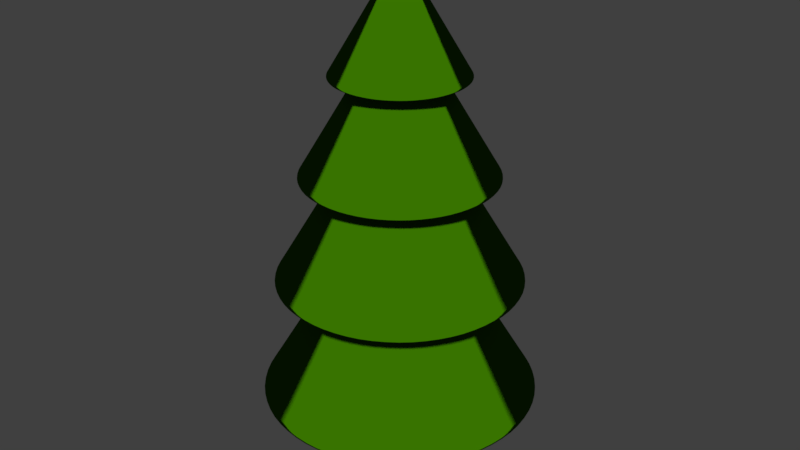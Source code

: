 # Source: 02.blend  (saved by Blender 2.78.0; exported with 4.5.12 LTS)
import bpy
from mathutils import Matrix  # noqa: F401  (used for matrix-valued properties, if any)

bpy.ops.wm.read_factory_settings(use_empty=True)
scene = bpy.context.scene
scene.name = 'Scene'

# ---- collections
col_collection_1 = bpy.data.collections.new('Collection 1'); scene.collection.children.link(col_collection_1)

# ---- materials (node trees are filled in below, after node groups)
mat_tronco = bpy.data.materials.new('Tronco')
mat_tronco.alpha_threshold = 0.0
mat_tronco.roughness = 0.5
mat_folhas = bpy.data.materials.new('Folhas')
mat_folhas.alpha_threshold = 0.0
mat_folhas.roughness = 0.5

# ---- material node trees
mat_tronco.use_nodes = True; mat_tronco.node_tree.nodes.clear()
_N = mat_tronco.node_tree.nodes; _L = mat_tronco.node_tree.links
n0 = _N.new('ShaderNodeOutputMaterial'); n0.name = 'Material Output'; n0.location = (300, 300)
n1 = _N.new('ShaderNodeBsdfToon'); n1.name = 'Toon BSDF'; n1.location = (10, 300)
n1.inputs[0].default_value = (0.1789, 0.04567, 0.006351, 1.0)
_L.new(n1.outputs[0], n0.inputs[0])
n0.is_active_output = True
mat_folhas.use_nodes = True; mat_folhas.node_tree.nodes.clear()
_N = mat_folhas.node_tree.nodes; _L = mat_folhas.node_tree.links
n0 = _N.new('ShaderNodeOutputMaterial'); n0.name = 'Material Output'; n0.location = (300, 300)
n1 = _N.new('ShaderNodeBsdfToon'); n1.name = 'Toon BSDF'; n1.location = (10, 300)
n1.inputs[0].default_value = (0.02372, 0.1025, 0.0, 1.0)
_L.new(n1.outputs[0], n0.inputs[0])
n0.is_active_output = True

# ---- world
world_world = bpy.data.worlds.new('World'); scene.world = world_world
world_world.color = (0.05088, 0.05088, 0.05088)
world_world.use_sun_shadow = False
world_world.sun_shadow_jitter_overblur = 0.0
world_world.cycles.sampling_method = 'MANUAL'

# ---- meshes
me_cylinder = bpy.data.meshes.new('Cylinder')
me_cylinder.from_pydata([(0.0, 1.0, -1.0), (0.0, 1.0, 1.0), (0.3827, 0.9239, -1.0), (0.3827, 0.9239, 1.0), (0.7071, 0.7071, -1.0), (0.7071, 0.7071, 1.0), (0.9239, 0.3827, -1.0), (0.9239, 0.3827, 1.0), (1.0, -4.371e-08, -1.0), (1.0, -4.371e-08, 1.0), (0.9239, -0.3827, -1.0), (0.9239, -0.3827, 1.0), (0.7071, -0.7071, -1.0), (0.7071, -0.7071, 1.0), (0.3827, -0.9239, -1.0), (0.3827, -0.9239, 1.0), (1.51e-07, -1.0, -1.0), (1.51e-07, -1.0, 1.0), (-0.3827, -0.9239, -1.0), (-0.3827, -0.9239, 1.0), (-0.7071, -0.7071, -1.0), (-0.7071, -0.7071, 1.0), (-0.9239, -0.3827, -1.0), (-0.9239, -0.3827, 1.0), (-1.0, 1.192e-08, -1.0), (-1.0, 1.192e-08, 1.0), (-0.9239, 0.3827, -1.0), (-0.9239, 0.3827, 1.0), (-0.7071, 0.7071, -1.0), (-0.7071, 0.7071, 1.0), (-0.3827, 0.9239, -1.0), (-0.3827, 0.9239, 1.0), (-7.122e-09, 1.191, -1.0), (0.4558, 1.101, -1.0), (0.8423, 0.8423, -1.0), (1.101, 0.4558, -1.0), (1.191, -5.421e-08, -1.0), (1.101, -0.4558, -1.0), (0.8423, -0.8423, -1.0), (0.4558, -1.101, -1.0), (1.727e-07, -1.191, -1.0), (-0.4558, -1.101, -1.0), (-0.8423, -0.8423, -1.0), (-1.101, -0.4558, -1.0), (-1.191, 1.207e-08, -1.0), (-1.101, 0.4558, -1.0), (-0.8423, 0.8423, -1.0), (-0.4558, 1.101, -1.0), (-7.122e-09, 1.191, -1.0), (0.4558, 1.101, -1.0), (0.8423, 0.8423, -1.0), (1.101, 0.4558, -1.0), (1.191, -5.421e-08, -1.0), (1.101, -0.4558, -1.0), (0.8423, -0.8423, -1.0), (0.4558, -1.101, -1.0), (1.727e-07, -1.191, -1.0), (-0.4558, -1.101, -1.0), (-0.8423, -0.8423, -1.0), (-1.101, -0.4558, -1.0), (-1.191, 1.207e-08, -1.0), (-1.101, 0.4558, -1.0), (-0.8423, 0.8423, -1.0), (-0.4558, 1.101, -1.0)], [], [(48, 1, 3, 49), (49, 3, 5, 50), (50, 5, 7, 51), (51, 7, 9, 52), (52, 9, 11, 53), (53, 11, 13, 54), (54, 13, 15, 55), (55, 15, 17, 56), (56, 17, 19, 57), (57, 19, 21, 58), (58, 21, 23, 59), (59, 23, 25, 60), (60, 25, 27, 61), (61, 27, 29, 62), (3, 1, 31, 29, 27, 25, 23, 21, 19, 17, 15, 13, 11, 9, 7, 5), (62, 29, 31, 63), (63, 31, 1, 48), (0, 2, 4, 6, 8, 10, 12, 14, 16, 18, 20, 22, 24, 26, 28, 30), (30, 47, 32, 0), (28, 46, 47, 30), (26, 45, 46, 28), (24, 44, 45, 26), (22, 43, 44, 24), (20, 42, 43, 22), (18, 41, 42, 20), (16, 40, 41, 18), (14, 39, 40, 16), (12, 38, 39, 14), (10, 37, 38, 12), (8, 36, 37, 10), (6, 35, 36, 8), (4, 34, 35, 6), (2, 33, 34, 4), (0, 32, 33, 2), (47, 63, 48, 32), (46, 62, 63, 47), (45, 61, 62, 46), (44, 60, 61, 45), (43, 59, 60, 44), (42, 58, 59, 43), (41, 57, 58, 42), (40, 56, 57, 41), (39, 55, 56, 40), (38, 54, 55, 39), (37, 53, 54, 38), (36, 52, 53, 37), (35, 51, 52, 36), (34, 50, 51, 35), (33, 49, 50, 34), (32, 48, 49, 33)])
me_cylinder.polygons.foreach_set('use_smooth', [True] * 50)
me_cylinder.materials.append(mat_tronco)
me_cylinder.use_remesh_preserve_volume = False
me_cylinder.use_remesh_preserve_attributes = False
me_cylinder.use_mirror_vertex_groups = False
me_cylinder.update()
me_cone_005 = bpy.data.meshes.new('Cone.005')
me_cone_005.from_pydata([(-3.061e-08, 1.335, 2.167), (0.5108, 1.233, 2.167), (0.9439, 0.9439, 2.167), (1.233, 0.5108, 2.167), (1.335, -5.259e-08, 2.167), (1.233, -0.5108, 2.167), (0.9439, -0.9439, 2.167), (0.5108, -1.233, 2.167), (1.709e-07, -1.335, 2.167), (-0.5108, -1.233, 2.167), (-0.9439, -0.9439, 2.167), (-1.233, -0.5108, 2.167), (-1.335, 2.168e-08, 2.167), (-1.233, 0.5108, 2.167), (-0.9439, 0.9439, 2.167), (-0.5108, 1.233, 2.167), (3.991e-08, 0.07558, 4.251), (0.02892, 0.06982, 4.251), (0.05344, 0.05344, 4.251), (0.06982, 0.02892, 4.251), (0.07558, -3.11e-09, 4.251), (0.06982, -0.02892, 4.251), (0.05344, -0.05344, 4.251), (0.02892, -0.06982, 4.251), (5.132e-08, -0.07558, 4.251), (-0.02892, -0.06982, 4.251), (-0.05344, -0.05344, 4.251), (-0.06982, -0.02892, 4.251), (-0.07558, 1.095e-09, 4.251), (-0.06982, 0.02892, 4.251), (-0.05344, 0.05344, 4.251), (-0.02892, 0.06982, 4.251), (0.4817, 1.163, 2.293), (0.8901, 0.8901, 2.293), (1.163, 0.4817, 2.293), (1.259, -4.96e-08, 2.293), (1.163, -0.4817, 2.293), (0.8901, -0.8901, 2.293), (0.4817, -1.163, 2.293), (1.637e-07, -1.259, 2.293), (-0.4817, -1.163, 2.293), (-0.8901, -0.8901, 2.293), (-1.163, -0.4817, 2.293), (-1.259, 2.044e-08, 2.293), (-1.163, 0.4817, 2.293), (-0.8901, 0.8901, 2.293), (-0.4817, 1.163, 2.293), (-2.635e-08, 1.259, 2.293), (-2.635e-08, 1.259, 2.293), (0.4817, 1.163, 2.293), (0.8901, 0.8901, 2.293), (1.163, 0.4817, 2.293), (1.259, -4.96e-08, 2.293), (1.163, -0.4817, 2.293), (0.8901, -0.8901, 2.293), (0.4817, -1.163, 2.293), (1.637e-07, -1.259, 2.293), (-0.4817, -1.163, 2.293), (-0.8901, -0.8901, 2.293), (-1.163, -0.4817, 2.293), (-1.259, 2.044e-08, 2.293), (-1.163, 0.4817, 2.293), (-0.8901, 0.8901, 2.293), (-0.4817, 1.163, 2.293), (0.5116, 1.235, 2.167), (0.9453, 0.9453, 2.167), (1.235, 0.5116, 2.167), (1.337, -5.267e-08, 2.167), (1.235, -0.5116, 2.167), (0.9453, -0.9453, 2.167), (0.5116, -1.235, 2.167), (1.711e-07, -1.337, 2.167), (-0.5116, -1.235, 2.167), (-0.9453, -0.9453, 2.167), (-1.235, -0.5116, 2.167), (-1.337, 2.17e-08, 2.167), (-1.235, 0.5116, 2.167), (-0.9453, 0.9453, 2.167), (-0.5116, 1.235, 2.167), (-3.077e-08, 1.337, 2.167)], [], [(0, 1, 2, 3, 4, 5, 6, 7, 8, 9, 10, 11, 12, 13, 14, 15), (63, 31, 16, 48), (62, 30, 31, 63), (61, 29, 30, 62), (60, 28, 29, 61), (59, 27, 28, 60), (58, 26, 27, 59), (57, 25, 26, 58), (56, 24, 25, 57), (55, 23, 24, 56), (54, 22, 23, 55), (53, 21, 22, 54), (52, 20, 21, 53), (51, 19, 20, 52), (50, 18, 19, 51), (49, 17, 18, 50), (48, 16, 17, 49), (79, 47, 32, 64), (64, 32, 33, 65), (65, 33, 34, 66), (66, 34, 35, 67), (67, 35, 36, 68), (68, 36, 37, 69), (69, 37, 38, 70), (70, 38, 39, 71), (71, 39, 40, 72), (72, 40, 41, 73), (73, 41, 42, 74), (74, 42, 43, 75), (75, 43, 44, 76), (76, 44, 45, 77), (77, 45, 46, 78), (78, 46, 47, 79), (47, 48, 49, 32), (32, 49, 50, 33), (33, 50, 51, 34), (34, 51, 52, 35), (35, 52, 53, 36), (36, 53, 54, 37), (37, 54, 55, 38), (38, 55, 56, 39), (39, 56, 57, 40), (40, 57, 58, 41), (41, 58, 59, 42), (42, 59, 60, 43), (43, 60, 61, 44), (44, 61, 62, 45), (45, 62, 63, 46), (46, 63, 48, 47), (15, 78, 79, 0), (14, 77, 78, 15), (13, 76, 77, 14), (12, 75, 76, 13), (11, 74, 75, 12), (10, 73, 74, 11), (9, 72, 73, 10), (8, 71, 72, 9), (7, 70, 71, 8), (6, 69, 70, 7), (5, 68, 69, 6), (4, 67, 68, 5), (3, 66, 67, 4), (2, 65, 66, 3), (1, 64, 65, 2), (0, 79, 64, 1)])
me_cone_005.polygons.foreach_set('use_smooth', [True] * 65)
me_cone_005.materials.append(mat_folhas)
me_cone_005.use_remesh_preserve_volume = False
me_cone_005.use_remesh_preserve_attributes = False
me_cone_005.use_mirror_vertex_groups = False
me_cone_005.update()
me_cone_002 = bpy.data.meshes.new('Cone.002')
me_cone_002.from_pydata([(-3.061e-08, 1.335, 2.167), (0.5108, 1.233, 2.167), (0.9439, 0.9439, 2.167), (1.233, 0.5108, 2.167), (1.335, -5.259e-08, 2.167), (1.233, -0.5108, 2.167), (0.9439, -0.9439, 2.167), (0.5108, -1.233, 2.167), (1.709e-07, -1.335, 2.167), (-0.5108, -1.233, 2.167), (-0.9439, -0.9439, 2.167), (-1.233, -0.5108, 2.167), (-1.335, 2.168e-08, 2.167), (-1.233, 0.5108, 2.167), (-0.9439, 0.9439, 2.167), (-0.5108, 1.233, 2.167), (3.991e-08, 0.07558, 4.251), (0.02892, 0.06982, 4.251), (0.05344, 0.05344, 4.251), (0.06982, 0.02892, 4.251), (0.07558, -3.11e-09, 4.251), (0.06982, -0.02892, 4.251), (0.05344, -0.05344, 4.251), (0.02892, -0.06982, 4.251), (5.132e-08, -0.07558, 4.251), (-0.02892, -0.06982, 4.251), (-0.05344, -0.05344, 4.251), (-0.06982, -0.02892, 4.251), (-0.07558, 1.095e-09, 4.251), (-0.06982, 0.02892, 4.251), (-0.05344, 0.05344, 4.251), (-0.02892, 0.06982, 4.251), (0.4817, 1.163, 2.293), (0.8901, 0.8901, 2.293), (1.163, 0.4817, 2.293), (1.259, -4.96e-08, 2.293), (1.163, -0.4817, 2.293), (0.8901, -0.8901, 2.293), (0.4817, -1.163, 2.293), (1.637e-07, -1.259, 2.293), (-0.4817, -1.163, 2.293), (-0.8901, -0.8901, 2.293), (-1.163, -0.4817, 2.293), (-1.259, 2.044e-08, 2.293), (-1.163, 0.4817, 2.293), (-0.8901, 0.8901, 2.293), (-0.4817, 1.163, 2.293), (-2.635e-08, 1.259, 2.293), (-2.635e-08, 1.259, 2.293), (0.4817, 1.163, 2.293), (0.8901, 0.8901, 2.293), (1.163, 0.4817, 2.293), (1.259, -4.96e-08, 2.293), (1.163, -0.4817, 2.293), (0.8901, -0.8901, 2.293), (0.4817, -1.163, 2.293), (1.637e-07, -1.259, 2.293), (-0.4817, -1.163, 2.293), (-0.8901, -0.8901, 2.293), (-1.163, -0.4817, 2.293), (-1.259, 2.044e-08, 2.293), (-1.163, 0.4817, 2.293), (-0.8901, 0.8901, 2.293), (-0.4817, 1.163, 2.293), (0.5116, 1.235, 2.167), (0.9453, 0.9453, 2.167), (1.235, 0.5116, 2.167), (1.337, -5.267e-08, 2.167), (1.235, -0.5116, 2.167), (0.9453, -0.9453, 2.167), (0.5116, -1.235, 2.167), (1.711e-07, -1.337, 2.167), (-0.5116, -1.235, 2.167), (-0.9453, -0.9453, 2.167), (-1.235, -0.5116, 2.167), (-1.337, 2.17e-08, 2.167), (-1.235, 0.5116, 2.167), (-0.9453, 0.9453, 2.167), (-0.5116, 1.235, 2.167), (-3.077e-08, 1.337, 2.167)], [], [(0, 1, 2, 3, 4, 5, 6, 7, 8, 9, 10, 11, 12, 13, 14, 15), (63, 31, 16, 48), (62, 30, 31, 63), (61, 29, 30, 62), (60, 28, 29, 61), (59, 27, 28, 60), (58, 26, 27, 59), (57, 25, 26, 58), (56, 24, 25, 57), (55, 23, 24, 56), (54, 22, 23, 55), (53, 21, 22, 54), (52, 20, 21, 53), (51, 19, 20, 52), (50, 18, 19, 51), (49, 17, 18, 50), (48, 16, 17, 49), (79, 47, 32, 64), (64, 32, 33, 65), (65, 33, 34, 66), (66, 34, 35, 67), (67, 35, 36, 68), (68, 36, 37, 69), (69, 37, 38, 70), (70, 38, 39, 71), (71, 39, 40, 72), (72, 40, 41, 73), (73, 41, 42, 74), (74, 42, 43, 75), (75, 43, 44, 76), (76, 44, 45, 77), (77, 45, 46, 78), (78, 46, 47, 79), (47, 48, 49, 32), (32, 49, 50, 33), (33, 50, 51, 34), (34, 51, 52, 35), (35, 52, 53, 36), (36, 53, 54, 37), (37, 54, 55, 38), (38, 55, 56, 39), (39, 56, 57, 40), (40, 57, 58, 41), (41, 58, 59, 42), (42, 59, 60, 43), (43, 60, 61, 44), (44, 61, 62, 45), (45, 62, 63, 46), (46, 63, 48, 47), (15, 78, 79, 0), (14, 77, 78, 15), (13, 76, 77, 14), (12, 75, 76, 13), (11, 74, 75, 12), (10, 73, 74, 11), (9, 72, 73, 10), (8, 71, 72, 9), (7, 70, 71, 8), (6, 69, 70, 7), (5, 68, 69, 6), (4, 67, 68, 5), (3, 66, 67, 4), (2, 65, 66, 3), (1, 64, 65, 2), (0, 79, 64, 1)])
me_cone_002.polygons.foreach_set('use_smooth', [True] * 65)
me_cone_002.materials.append(mat_folhas)
me_cone_002.use_remesh_preserve_volume = False
me_cone_002.use_remesh_preserve_attributes = False
me_cone_002.use_mirror_vertex_groups = False
me_cone_002.update()
me_cone_001 = bpy.data.meshes.new('Cone.001')
me_cone_001.from_pydata([(-3.061e-08, 1.335, 2.167), (0.5108, 1.233, 2.167), (0.9439, 0.9439, 2.167), (1.233, 0.5108, 2.167), (1.335, -5.259e-08, 2.167), (1.233, -0.5108, 2.167), (0.9439, -0.9439, 2.167), (0.5108, -1.233, 2.167), (1.709e-07, -1.335, 2.167), (-0.5108, -1.233, 2.167), (-0.9439, -0.9439, 2.167), (-1.233, -0.5108, 2.167), (-1.335, 2.168e-08, 2.167), (-1.233, 0.5108, 2.167), (-0.9439, 0.9439, 2.167), (-0.5108, 1.233, 2.167), (3.991e-08, 0.07558, 4.251), (0.02892, 0.06982, 4.251), (0.05344, 0.05344, 4.251), (0.06982, 0.02892, 4.251), (0.07558, -3.11e-09, 4.251), (0.06982, -0.02892, 4.251), (0.05344, -0.05344, 4.251), (0.02892, -0.06982, 4.251), (5.132e-08, -0.07558, 4.251), (-0.02892, -0.06982, 4.251), (-0.05344, -0.05344, 4.251), (-0.06982, -0.02892, 4.251), (-0.07558, 1.095e-09, 4.251), (-0.06982, 0.02892, 4.251), (-0.05344, 0.05344, 4.251), (-0.02892, 0.06982, 4.251), (0.4817, 1.163, 2.293), (0.8901, 0.8901, 2.293), (1.163, 0.4817, 2.293), (1.259, -4.96e-08, 2.293), (1.163, -0.4817, 2.293), (0.8901, -0.8901, 2.293), (0.4817, -1.163, 2.293), (1.637e-07, -1.259, 2.293), (-0.4817, -1.163, 2.293), (-0.8901, -0.8901, 2.293), (-1.163, -0.4817, 2.293), (-1.259, 2.044e-08, 2.293), (-1.163, 0.4817, 2.293), (-0.8901, 0.8901, 2.293), (-0.4817, 1.163, 2.293), (-2.635e-08, 1.259, 2.293), (-2.635e-08, 1.259, 2.293), (0.4817, 1.163, 2.293), (0.8901, 0.8901, 2.293), (1.163, 0.4817, 2.293), (1.259, -4.96e-08, 2.293), (1.163, -0.4817, 2.293), (0.8901, -0.8901, 2.293), (0.4817, -1.163, 2.293), (1.637e-07, -1.259, 2.293), (-0.4817, -1.163, 2.293), (-0.8901, -0.8901, 2.293), (-1.163, -0.4817, 2.293), (-1.259, 2.044e-08, 2.293), (-1.163, 0.4817, 2.293), (-0.8901, 0.8901, 2.293), (-0.4817, 1.163, 2.293), (0.5116, 1.235, 2.167), (0.9453, 0.9453, 2.167), (1.235, 0.5116, 2.167), (1.337, -5.267e-08, 2.167), (1.235, -0.5116, 2.167), (0.9453, -0.9453, 2.167), (0.5116, -1.235, 2.167), (1.711e-07, -1.337, 2.167), (-0.5116, -1.235, 2.167), (-0.9453, -0.9453, 2.167), (-1.235, -0.5116, 2.167), (-1.337, 2.17e-08, 2.167), (-1.235, 0.5116, 2.167), (-0.9453, 0.9453, 2.167), (-0.5116, 1.235, 2.167), (-3.077e-08, 1.337, 2.167)], [], [(0, 1, 2, 3, 4, 5, 6, 7, 8, 9, 10, 11, 12, 13, 14, 15), (63, 31, 16, 48), (62, 30, 31, 63), (61, 29, 30, 62), (60, 28, 29, 61), (59, 27, 28, 60), (58, 26, 27, 59), (57, 25, 26, 58), (56, 24, 25, 57), (55, 23, 24, 56), (54, 22, 23, 55), (53, 21, 22, 54), (52, 20, 21, 53), (51, 19, 20, 52), (50, 18, 19, 51), (49, 17, 18, 50), (48, 16, 17, 49), (79, 47, 32, 64), (64, 32, 33, 65), (65, 33, 34, 66), (66, 34, 35, 67), (67, 35, 36, 68), (68, 36, 37, 69), (69, 37, 38, 70), (70, 38, 39, 71), (71, 39, 40, 72), (72, 40, 41, 73), (73, 41, 42, 74), (74, 42, 43, 75), (75, 43, 44, 76), (76, 44, 45, 77), (77, 45, 46, 78), (78, 46, 47, 79), (47, 48, 49, 32), (32, 49, 50, 33), (33, 50, 51, 34), (34, 51, 52, 35), (35, 52, 53, 36), (36, 53, 54, 37), (37, 54, 55, 38), (38, 55, 56, 39), (39, 56, 57, 40), (40, 57, 58, 41), (41, 58, 59, 42), (42, 59, 60, 43), (43, 60, 61, 44), (44, 61, 62, 45), (45, 62, 63, 46), (46, 63, 48, 47), (15, 78, 79, 0), (14, 77, 78, 15), (13, 76, 77, 14), (12, 75, 76, 13), (11, 74, 75, 12), (10, 73, 74, 11), (9, 72, 73, 10), (8, 71, 72, 9), (7, 70, 71, 8), (6, 69, 70, 7), (5, 68, 69, 6), (4, 67, 68, 5), (3, 66, 67, 4), (2, 65, 66, 3), (1, 64, 65, 2), (0, 79, 64, 1)])
me_cone_001.polygons.foreach_set('use_smooth', [True] * 65)
me_cone_001.materials.append(mat_folhas)
me_cone_001.use_remesh_preserve_volume = False
me_cone_001.use_remesh_preserve_attributes = False
me_cone_001.use_mirror_vertex_groups = False
me_cone_001.update()
me_cone = bpy.data.meshes.new('Cone')
me_cone.from_pydata([(-3.061e-08, 1.335, 2.167), (0.5108, 1.233, 2.167), (0.9439, 0.9439, 2.167), (1.233, 0.5108, 2.167), (1.335, -5.259e-08, 2.167), (1.233, -0.5108, 2.167), (0.9439, -0.9439, 2.167), (0.5108, -1.233, 2.167), (1.709e-07, -1.335, 2.167), (-0.5108, -1.233, 2.167), (-0.9439, -0.9439, 2.167), (-1.233, -0.5108, 2.167), (-1.335, 2.168e-08, 2.167), (-1.233, 0.5108, 2.167), (-0.9439, 0.9439, 2.167), (-0.5108, 1.233, 2.167), (3.991e-08, 0.07558, 4.251), (0.02892, 0.06982, 4.251), (0.05344, 0.05344, 4.251), (0.06982, 0.02892, 4.251), (0.07558, -3.11e-09, 4.251), (0.06982, -0.02892, 4.251), (0.05344, -0.05344, 4.251), (0.02892, -0.06982, 4.251), (5.132e-08, -0.07558, 4.251), (-0.02892, -0.06982, 4.251), (-0.05344, -0.05344, 4.251), (-0.06982, -0.02892, 4.251), (-0.07558, 1.095e-09, 4.251), (-0.06982, 0.02892, 4.251), (-0.05344, 0.05344, 4.251), (-0.02892, 0.06982, 4.251), (0.4817, 1.163, 2.293), (0.8901, 0.8901, 2.293), (1.163, 0.4817, 2.293), (1.259, -4.96e-08, 2.293), (1.163, -0.4817, 2.293), (0.8901, -0.8901, 2.293), (0.4817, -1.163, 2.293), (1.637e-07, -1.259, 2.293), (-0.4817, -1.163, 2.293), (-0.8901, -0.8901, 2.293), (-1.163, -0.4817, 2.293), (-1.259, 2.044e-08, 2.293), (-1.163, 0.4817, 2.293), (-0.8901, 0.8901, 2.293), (-0.4817, 1.163, 2.293), (-2.635e-08, 1.259, 2.293), (-2.635e-08, 1.259, 2.293), (0.4817, 1.163, 2.293), (0.8901, 0.8901, 2.293), (1.163, 0.4817, 2.293), (1.259, -4.96e-08, 2.293), (1.163, -0.4817, 2.293), (0.8901, -0.8901, 2.293), (0.4817, -1.163, 2.293), (1.637e-07, -1.259, 2.293), (-0.4817, -1.163, 2.293), (-0.8901, -0.8901, 2.293), (-1.163, -0.4817, 2.293), (-1.259, 2.044e-08, 2.293), (-1.163, 0.4817, 2.293), (-0.8901, 0.8901, 2.293), (-0.4817, 1.163, 2.293), (0.5116, 1.235, 2.167), (0.9453, 0.9453, 2.167), (1.235, 0.5116, 2.167), (1.337, -5.267e-08, 2.167), (1.235, -0.5116, 2.167), (0.9453, -0.9453, 2.167), (0.5116, -1.235, 2.167), (1.711e-07, -1.337, 2.167), (-0.5116, -1.235, 2.167), (-0.9453, -0.9453, 2.167), (-1.235, -0.5116, 2.167), (-1.337, 2.17e-08, 2.167), (-1.235, 0.5116, 2.167), (-0.9453, 0.9453, 2.167), (-0.5116, 1.235, 2.167), (-3.077e-08, 1.337, 2.167)], [], [(0, 1, 2, 3, 4, 5, 6, 7, 8, 9, 10, 11, 12, 13, 14, 15), (63, 31, 16, 48), (62, 30, 31, 63), (61, 29, 30, 62), (60, 28, 29, 61), (59, 27, 28, 60), (58, 26, 27, 59), (57, 25, 26, 58), (56, 24, 25, 57), (55, 23, 24, 56), (54, 22, 23, 55), (53, 21, 22, 54), (52, 20, 21, 53), (51, 19, 20, 52), (50, 18, 19, 51), (49, 17, 18, 50), (48, 16, 17, 49), (79, 47, 32, 64), (64, 32, 33, 65), (65, 33, 34, 66), (66, 34, 35, 67), (67, 35, 36, 68), (68, 36, 37, 69), (69, 37, 38, 70), (70, 38, 39, 71), (71, 39, 40, 72), (72, 40, 41, 73), (73, 41, 42, 74), (74, 42, 43, 75), (75, 43, 44, 76), (76, 44, 45, 77), (77, 45, 46, 78), (78, 46, 47, 79), (47, 48, 49, 32), (32, 49, 50, 33), (33, 50, 51, 34), (34, 51, 52, 35), (35, 52, 53, 36), (36, 53, 54, 37), (37, 54, 55, 38), (38, 55, 56, 39), (39, 56, 57, 40), (40, 57, 58, 41), (41, 58, 59, 42), (42, 59, 60, 43), (43, 60, 61, 44), (44, 61, 62, 45), (45, 62, 63, 46), (46, 63, 48, 47), (15, 78, 79, 0), (14, 77, 78, 15), (13, 76, 77, 14), (12, 75, 76, 13), (11, 74, 75, 12), (10, 73, 74, 11), (9, 72, 73, 10), (8, 71, 72, 9), (7, 70, 71, 8), (6, 69, 70, 7), (5, 68, 69, 6), (4, 67, 68, 5), (3, 66, 67, 4), (2, 65, 66, 3), (1, 64, 65, 2), (0, 79, 64, 1)])
me_cone.polygons.foreach_set('use_smooth', [True] * 65)
me_cone.materials.append(mat_folhas)
me_cone.use_remesh_preserve_volume = False
me_cone.use_remesh_preserve_attributes = False
me_cone.use_mirror_vertex_groups = False
me_cone.update()

# ---- objects
ob_caule = bpy.data.objects.new('caule', me_cylinder)
ob_folha4 = bpy.data.objects.new('folha4', me_cone_005)
ob_folha3 = bpy.data.objects.new('folha3', me_cone_002)
ob_folha2 = bpy.data.objects.new('folha2', me_cone_001)
ob_folha1 = bpy.data.objects.new('folha1', me_cone)

# ---- transforms, parenting, visibility, modifiers, constraints
ob_caule.location = (-0.009447, -0.01144, 0.5013)
ob_caule.scale = (0.6007, 0.6007, 0.6007)
ob_caule.lineart.crease_threshold = 0.0
ob_folha4.location = (0.0, 0.0, 3.837)
ob_folha4.scale = (0.6801, 0.6801, 0.6801)
ob_folha4.lineart.crease_threshold = 0.0
_m = ob_folha4.modifiers.new('Subsurf', 'SUBSURF')
_m.uv_smooth = 'PRESERVE_CORNERS'
_m.quality = 2
_m.levels = 6
_m.show_only_control_edges = False
ob_folha3.location = (0.0, 0.0, 1.871)
ob_folha3.scale = (0.9869, 0.9869, 0.9869)
ob_folha3.lineart.crease_threshold = 0.0
_m = ob_folha3.modifiers.new('Subsurf', 'SUBSURF')
_m.uv_smooth = 'PRESERVE_CORNERS'
_m.quality = 2
_m.levels = 6
_m.show_only_control_edges = False
ob_folha2.location = (0.0, 0.0, -0.1378)
ob_folha2.scale = (1.254, 1.254, 1.254)
ob_folha2.lineart.crease_threshold = 0.0
_m = ob_folha2.modifiers.new('Subsurf', 'SUBSURF')
_m.uv_smooth = 'PRESERVE_CORNERS'
_m.quality = 2
_m.levels = 6
_m.show_only_control_edges = False
ob_folha1.location = (0.0, 0.0, -2.138)
ob_folha1.scale = (1.421, 1.421, 1.421)
ob_folha1.lineart.crease_threshold = 0.0
_m = ob_folha1.modifiers.new('Subsurf', 'SUBSURF')
_m.uv_smooth = 'PRESERVE_CORNERS'
_m.quality = 2
_m.levels = 6
_m.show_only_control_edges = False

# ---- collection membership
col_collection_1.objects.link(ob_caule)
col_collection_1.objects.link(ob_folha4)
col_collection_1.objects.link(ob_folha3)
col_collection_1.objects.link(ob_folha2)
col_collection_1.objects.link(ob_folha1)

# ---- scene / render settings (as saved in the file)
scene.frame_start = 1; scene.frame_end = 250; scene.frame_set(1)
scene.render.engine = 'CYCLES'
scene.render.image_settings.color_depth = '16'
scene.render.image_settings.compression = 100
scene.render.dither_intensity = 0.0
scene.cycles.shading_system = True
scene.cycles.use_denoising = False
scene.cycles.samples = 128
scene.cycles.sampling_pattern = 'TABULATED_SOBOL'
scene.cycles.light_sampling_threshold = 0.0
scene.cycles.use_adaptive_sampling = False
scene.cycles.use_light_tree = False
scene.cycles.blur_glossy = 0.0
scene.cycles.sample_clamp_indirect = 0.0
scene.view_settings.view_transform = 'Standard'
bpy.context.view_layer.update()

# ---- added for rendering (the .blend has no active camera and no usable light): camera, sun
cam_auto = bpy.data.cameras.new('AutoCamera')
cam_auto.lens = 50.0
cam_auto.sensor_width = 36.0
cam_auto.clip_end = 1000.0
ob_auto_camera = bpy.data.objects.new('AutoCamera', cam_auto)
scene.collection.objects.link(ob_auto_camera)
ob_auto_camera.location = (8.03898, -9.64678, 9.74547)
ob_auto_camera.rotation_euler = (1.09748, -7.21219e-08, 0.694738)
scene.camera = ob_auto_camera
light_auto_sun = bpy.data.lights.new('AutoSun', 'SUN')
light_auto_sun.energy = 3.0
light_auto_sun.angle = 0.0523599
ob_auto_sun = bpy.data.objects.new('AutoSun', light_auto_sun)
scene.collection.objects.link(ob_auto_sun)
ob_auto_sun.rotation_euler = (0.872665, 0.174533, 0.523599)
bpy.context.view_layer.update()
